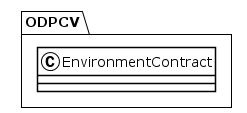

The diagram above was rendered by PlantUML. Its source (embedded in the PNG):
@startuml
!theme plain
package ODPCV {
class EnvironmentContract {
}
}
@enduml